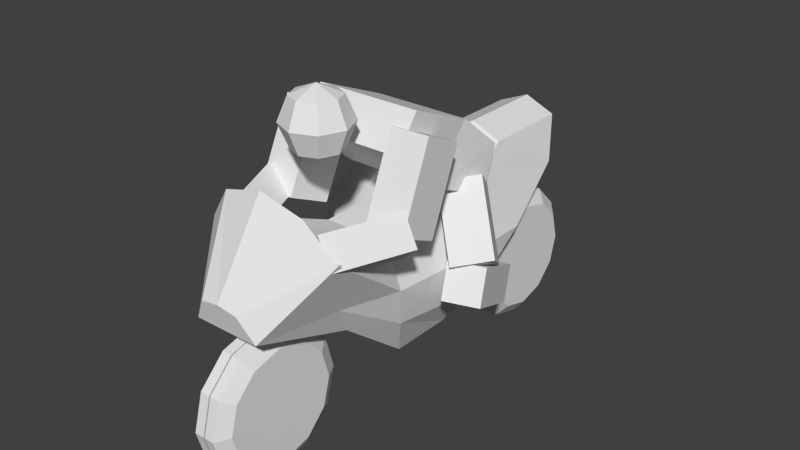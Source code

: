 # Source: moto2.blend  (saved by Blender 2.77.0; exported with 4.5.12 LTS)
import bpy
from mathutils import Matrix  # noqa: F401  (used for matrix-valued properties, if any)

bpy.ops.wm.read_factory_settings(use_empty=True)
scene = bpy.context.scene
scene.name = 'Scene'

# ---- collections
col_collection_1 = bpy.data.collections.new('Collection 1'); scene.collection.children.link(col_collection_1)

# ---- world
world_world = bpy.data.worlds.new('World'); scene.world = world_world
world_world.color = (0.05088, 0.05088, 0.05088)
world_world.use_sun_shadow = False
world_world.sun_shadow_jitter_overblur = 0.0
world_world.cycles.sampling_method = 'NONE'
world_world.cycles.sample_map_resolution = 256

# ---- meshes
me_cube_006 = bpy.data.meshes.new('Cube.006')
me_cube_006.from_pydata([(-0.2632, -1.178, 2.886), (-0.3722, -1.178, 2.623), (-0.2632, -1.178, 2.36), (4.437e-08, -1.178, 2.251), (-0.1861, -0.9919, 2.886), (-0.2632, -0.9148, 2.623), (-0.1861, -0.9919, 2.36), (4.437e-08, -0.9148, 2.886), (0.0, -0.8058, 2.623), (4.437e-08, -0.9148, 2.36), (4.437e-08, -1.441, 2.886), (0.0, -1.55, 2.623), (4.437e-08, -1.441, 2.36), (0.0, -1.178, 2.995), (-0.1861, -1.364, 2.886), (-0.2632, -1.441, 2.623), (-0.1861, -1.364, 2.36), (-0.7572, -1.855, 1.584), (-0.5406, -1.776, 1.871), (-1.092, -1.061, 1.617), (-0.8756, -0.9812, 1.904), (-0.4962, -1.736, 1.354), (-0.2797, -1.657, 1.641), (-0.8312, -0.9412, 1.387), (-0.6147, -0.8617, 1.674), (-0.8906, -0.5915, 1.449), (-0.9194, -1.064, 1.663), (-0.8664, -0.1935, 2.334), (-0.8952, -0.6663, 2.547), (-0.4569, -0.6178, 1.449), (-0.4856, -1.091, 1.663), (-0.4327, -0.2198, 2.334), (-0.4614, -0.6927, 2.547), (-0.8652, 0.725, 0.1544), (-1.132, -0.1007, 0.557), (-0.8108, 0.8932, 0.5353), (-1.078, 0.06752, 0.938), (-0.4655, 0.5959, 0.1544), (-0.7323, -0.2298, 0.557), (-0.4112, 0.7642, 0.5353), (-0.6779, -0.06157, 0.938), (-1.144, 0.1063, 1.027), (-0.7238, 0.423, 1.743), (-0.9676, 0.4487, 0.7726), (-0.5477, 0.7654, 1.488), (-0.7769, -0.1561, 0.9283), (-0.357, 0.1606, 1.644), (-0.6008, 0.1863, 0.6735), (-0.1809, 0.503, 1.389), (-0.5531, -0.1489, 1.74), (-0.6084, -0.7653, 2.294), (-0.5531, 0.3416, 2.322), (-0.6084, -0.4889, 2.67), (0.0, -0.1489, 1.74), (0.0, -0.7653, 2.294), (0.0, 0.3416, 2.322), (0.0, -0.4889, 2.67), (-0.6104, 0.6212, 1.406), (-0.6124, 0.796, 1.931), (0.0, 0.6212, 1.406), (0.0, 0.796, 1.931)], [], [(2, 1, 5, 6), (1, 0, 4, 5), (5, 4, 7, 8), (6, 5, 8, 9), (12, 11, 15, 16), (11, 10, 14, 15), (0, 13, 4), (3, 2, 6), (3, 6, 9), (4, 13, 7), (10, 13, 14), (3, 12, 16), (16, 15, 1, 2), (14, 13, 0), (3, 16, 2), (15, 14, 0, 1), (18, 20, 19, 17), (20, 24, 23, 19), (24, 22, 21, 23), (22, 18, 17, 21), (17, 19, 23, 21), (22, 24, 20, 18), (26, 28, 27, 25), (28, 32, 31, 27), (32, 30, 29, 31), (30, 26, 25, 29), (25, 27, 31, 29), (30, 32, 28, 26), (34, 36, 35, 33), (36, 40, 39, 35), (40, 38, 37, 39), (38, 34, 33, 37), (33, 35, 39, 37), (38, 40, 36, 34), (42, 44, 43, 41), (44, 48, 47, 43), (48, 46, 45, 47), (46, 42, 41, 45), (41, 43, 47, 45), (46, 48, 44, 42), (50, 52, 51, 49), (52, 56, 55, 51), (54, 50, 49, 53), (51, 55, 60, 58), (54, 56, 52, 50), (57, 58, 60, 59), (53, 49, 57, 59), (49, 51, 58, 57)])
me_cube_006.use_remesh_preserve_volume = False
me_cube_006.use_remesh_preserve_attributes = False
me_cube_006.use_mirror_vertex_groups = False
me_cube_006.update()
me_cylinder_000 = bpy.data.meshes.new('Cylinder.000')
me_cylinder_000.from_pydata([(0.3253, 2.563, -0.2966), (-3.268e-08, 2.651, -0.2966), (-2.688e-08, 2.809, -0.1736), (3.373e-10, 2.809, 0.01238), (0.4043, 2.7, -0.1736), (0.4043, 2.7, 0.01238), (0.7002, 2.404, -0.1736), (0.7002, 2.404, 0.01238), (0.8086, 2.0, -0.1736), (0.8086, 2.0, 0.01238), (0.7002, 1.596, -0.1736), (0.7002, 1.596, 0.01238), (0.4043, 1.3, -0.1736), (0.4043, 1.3, 0.01238), (9.521e-08, 1.191, -0.1736), (1.224e-07, 1.191, 0.01238), (-0.4043, 1.3, -0.1736), (-0.4043, 1.3, 0.01238), (-0.7002, 1.596, -0.1736), (-0.7002, 1.596, 0.01238), (-0.8086, 2.0, -0.1736), (-0.8086, 2.0, 0.01238), (-0.7002, 2.404, -0.1736), (-0.7002, 2.404, 0.01238), (-0.4043, 2.7, -0.1736), (-0.4043, 2.7, 0.01238), (0.5634, 2.325, -0.2966), (0.6506, 2.0, -0.2966), (0.5634, 1.675, -0.2966), (0.3253, 1.437, -0.2966), (6.556e-08, 1.349, -0.2966), (-0.3253, 1.437, -0.2966), (-0.5634, 1.675, -0.2966), (-0.6506, 2.0, -0.2966), (-0.5634, 2.325, -0.2966), (-0.3253, 2.563, -0.2966), (0.3253, -1.437, -0.2042), (-3.689e-08, -1.349, -0.2042), (-2.941e-08, -1.191, -0.1195), (3.373e-10, -1.191, 0.008521), (0.4043, -1.3, -0.1195), (0.4043, -1.3, 0.008521), (0.7002, -1.596, -0.1195), (0.7002, -1.596, 0.008521), (0.8086, -2.0, -0.1195), (0.8086, -2.0, 0.008521), (0.7002, -2.404, -0.1195), (0.7002, -2.404, 0.008521), (0.4043, -2.7, -0.1195), (0.4043, -2.7, 0.008521), (9.268e-08, -2.809, -0.1195), (1.224e-07, -2.809, 0.008521), (-0.4043, -2.7, -0.1195), (-0.4043, -2.7, 0.008521), (-0.7002, -2.404, -0.1195), (-0.7002, -2.404, 0.008521), (-0.8086, -2.0, -0.1195), (-0.8086, -2.0, 0.008521), (-0.7002, -1.596, -0.1195), (-0.7002, -1.596, 0.008521), (-0.4043, -1.3, -0.1195), (-0.4043, -1.3, 0.008521), (0.5634, -1.675, -0.2042), (0.6506, -2.0, -0.2042), (0.5634, -2.325, -0.2042), (0.3253, -2.563, -0.2042), (6.135e-08, -2.651, -0.2042), (-0.3253, -2.563, -0.2042), (-0.5634, -2.325, -0.2042), (-0.6506, -2.0, -0.2042), (-0.5634, -1.675, -0.2042), (-0.3253, -1.437, -0.2042)], [], [(44, 46, 64, 63), (14, 16, 31, 30), (2, 3, 5, 4), (46, 47, 49, 48), (18, 20, 33, 32), (4, 5, 7, 6), (40, 42, 62, 36), (22, 24, 35, 34), (6, 7, 9, 8), (42, 43, 45, 44), (4, 6, 26, 0), (8, 9, 11, 10), (58, 60, 71, 70), (8, 10, 28, 27), (10, 11, 13, 12), (40, 41, 43, 42), (2, 4, 0, 1), (12, 13, 15, 14), (54, 56, 69, 68), (12, 14, 30, 29), (14, 15, 17, 16), (38, 39, 41, 40), (16, 18, 32, 31), (16, 17, 19, 18), (50, 52, 67, 66), (20, 22, 34, 33), (18, 19, 21, 20), (10, 12, 29, 28), (1, 0, 26, 27, 28, 29, 30, 31, 32, 33, 34, 35), (20, 21, 23, 22), (24, 25, 3, 2), (22, 23, 25, 24), (44, 45, 47, 46), (24, 2, 1, 35), (6, 8, 27, 26), (38, 40, 36, 37), (48, 49, 51, 50), (48, 50, 66, 65), (50, 51, 53, 52), (52, 54, 68, 67), (52, 53, 55, 54), (56, 58, 70, 69), (54, 55, 57, 56), (46, 48, 65, 64), (37, 36, 62, 63, 64, 65, 66, 67, 68, 69, 70, 71), (56, 57, 59, 58), (60, 61, 39, 38), (58, 59, 61, 60), (60, 38, 37, 71), (42, 44, 63, 62)])
me_cylinder_000.use_remesh_preserve_volume = False
me_cylinder_000.use_remesh_preserve_attributes = False
me_cylinder_000.use_mirror_vertex_groups = False
me_cylinder_000.update()
me_cylinder_001 = bpy.data.meshes.new('Cylinder.001')
me_cylinder_001.from_pydata([(-1.887, 2.291, -8.25e-08), (-1.289, -2.521, -5.758e-08), (-0.2143, 0.8574, -0.4882), (-0.7292, 1.363, -0.5637), (-0.9772, -2.442, -0.3807), (-1.265, 2.069, -0.4882), (-1.737, 2.291, -0.3534), (-1.247, -2.51, -0.2203), (-1.887, 1.242, -8.25e-08), (-2.197, -1.937, -8.536e-08), (0.1536, -0.3544, 9.155e-08), (0.1536, 0.3978, 9.155e-08), (-0.9772, -2.442, -2.031e-09), (0.1536, -0.3544, -0.2818), (0.1536, 0.3978, -0.2818), (-0.5675, -1.263, -0.3772), (-0.3569, -0.5754, -0.4882), (-0.2143, 0.3978, -0.4882), (-0.9396, -1.481, -0.5009), (-0.8129, -0.675, -0.5737), (-0.7292, 0.3978, -0.5637), (-1.655, -1.801, -0.8005), (-1.289, -0.6667, -0.3942), (-1.305, 0.4754, -0.3942), (-2.052, -1.9, -0.4874), (-1.305, 0.4754, -9.9e-09), (-1.737, 1.242, -0.3534), (-0.5675, -1.263, -9.721e-09), (-1.655, -1.801, -2.031e-09), (-1.289, -0.6667, -9.223e-09), (-1.265, 2.069, -1.772e-08), (-0.7292, 1.363, -1.039e-08), (-0.2143, 0.8574, -3.996e-09)], [], [(24, 7, 1, 9), (5, 23, 26, 6), (22, 21, 28, 29), (6, 26, 8, 0), (22, 29, 25, 23), (9, 28, 21, 24), (3, 20, 23, 5), (20, 19, 22, 23), (22, 19, 21), (2, 17, 20, 3), (17, 16, 19, 20), (16, 15, 18, 19), (2, 14, 17), (14, 13, 16, 17), (16, 13, 15), (11, 10, 13, 14), (18, 15, 4), (27, 12, 4, 15), (15, 13, 10, 27), (8, 26, 23, 25), (0, 30, 5, 6), (30, 31, 3, 5), (31, 32, 2, 3), (2, 32, 11, 14), (19, 18, 21), (18, 4, 21), (21, 4, 7, 24), (4, 12, 1, 7)])
me_cylinder_001.use_remesh_preserve_volume = False
me_cylinder_001.use_remesh_preserve_attributes = False
me_cylinder_001.use_mirror_vertex_groups = False
me_cylinder_001.update()

# ---- objects
ob_cube_005 = bpy.data.objects.new('Cube.005', me_cube_006)
ob_cylinder_001 = bpy.data.objects.new('Cylinder.001', me_cylinder_000)
ob_cylinder = bpy.data.objects.new('Cylinder', me_cylinder_001)

# ---- transforms, parenting, visibility, modifiers, constraints
ob_cube_005.location = (0.0, 0.0, 0.0)
ob_cube_005.lineart.crease_threshold = 0.0
_m = ob_cube_005.modifiers.new('Mirror', 'MIRROR')
ob_cylinder_001.location = (0.0, 0.0, 0.0)
ob_cylinder_001.rotation_euler = (0.0, 1.571, 0.0)
ob_cylinder_001.lineart.crease_threshold = 0.0
_m = ob_cylinder_001.modifiers.new('Mirror', 'MIRROR')
_m.use_axis = (False, False, True)
ob_cylinder.location = (0.0, 0.0, 0.0)
ob_cylinder.rotation_euler = (0.0, 1.571, 0.0)
ob_cylinder.lineart.crease_threshold = 0.0
_m = ob_cylinder.modifiers.new('Mirror', 'MIRROR')
_m.use_axis = (False, False, True)

# ---- collection membership
col_collection_1.objects.link(ob_cube_005)
col_collection_1.objects.link(ob_cylinder_001)
col_collection_1.objects.link(ob_cylinder)

# ---- scene / render settings (as saved in the file)
scene.frame_start = 1; scene.frame_end = 250; scene.frame_set(1)
scene.render.engine = 'BLENDER_EEVEE_NEXT'
scene.render.resolution_percentage = 50
scene.render.dither_intensity = 0.0
scene.cycles.use_denoising = False
scene.cycles.samples = 10
scene.cycles.sampling_pattern = 'TABULATED_SOBOL'
scene.cycles.light_sampling_threshold = 0.0
scene.cycles.use_adaptive_sampling = False
scene.cycles.use_light_tree = False
scene.cycles.blur_glossy = 0.0
scene.cycles.pixel_filter_type = 'GAUSSIAN'
scene.cycles.sample_clamp_indirect = 0.0
scene.view_settings.view_transform = 'Standard'
bpy.context.view_layer.update()

# ---- added for rendering (the .blend has no active camera and no usable light): camera, sun
cam_auto = bpy.data.cameras.new('AutoCamera')
cam_auto.lens = 50.0
cam_auto.sensor_width = 36.0
cam_auto.clip_end = 1000.0
ob_auto_camera = bpy.data.objects.new('AutoCamera', cam_auto)
scene.collection.objects.link(ob_auto_camera)
ob_auto_camera.location = (6.62376, -7.94851, 6.39234)
ob_auto_camera.rotation_euler = (1.09748, -7.21219e-08, 0.694738)
scene.camera = ob_auto_camera
light_auto_sun = bpy.data.lights.new('AutoSun', 'SUN')
light_auto_sun.energy = 3.0
light_auto_sun.angle = 0.0523599
ob_auto_sun = bpy.data.objects.new('AutoSun', light_auto_sun)
scene.collection.objects.link(ob_auto_sun)
ob_auto_sun.rotation_euler = (0.872665, 0.174533, 0.523599)
bpy.context.view_layer.update()
